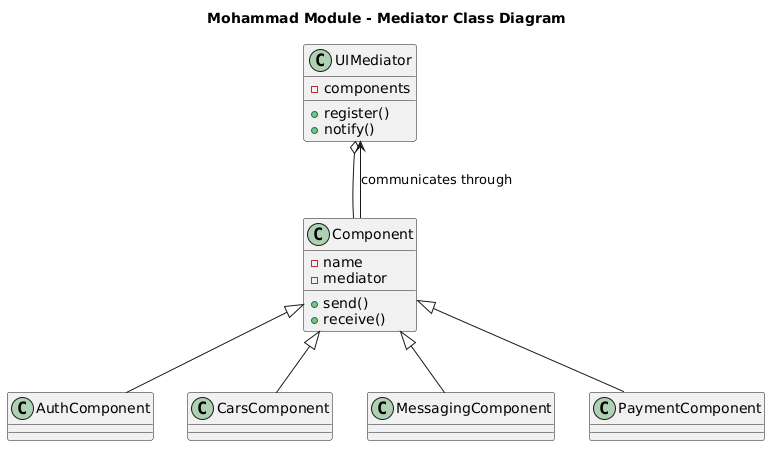

The diagram above was rendered by PlantUML. Its source (embedded in the PNG):
@startuml
title Mohammad Module - Mediator Class Diagram

class UIMediator {
  - components
  + register()
  + notify()
}

class Component {
  - name
  - mediator
  + send()
  + receive()
}

class AuthComponent
class CarsComponent
class MessagingComponent
class PaymentComponent

Component <|-- AuthComponent
Component <|-- CarsComponent
Component <|-- MessagingComponent
Component <|-- PaymentComponent

UIMediator o-- Component
Component --> UIMediator : communicates through
@enduml